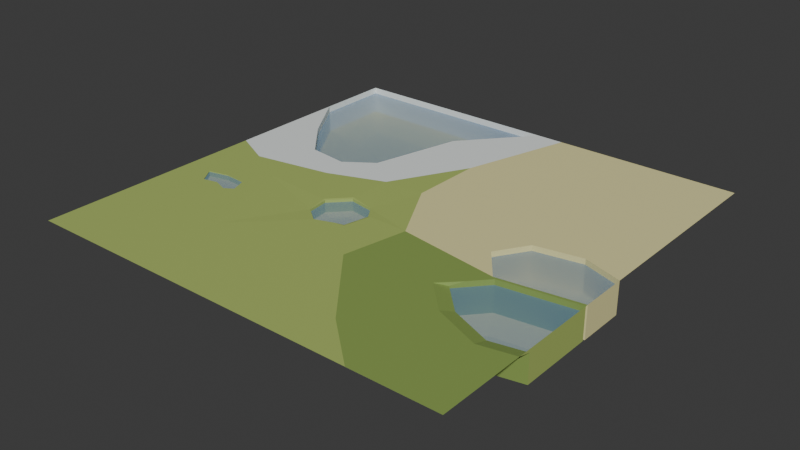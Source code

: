 # Source: Plane.blend  (saved by Blender 5.0.119; exported with 4.5.12 LTS)
import bpy
from mathutils import Matrix  # noqa: F401  (used for matrix-valued properties, if any)

bpy.ops.wm.read_factory_settings(use_empty=True)
scene = bpy.context.scene
scene.name = 'Scene'

# ---- collections
col_collection = bpy.data.collections.new('Collection'); scene.collection.children.link(col_collection)

# ---- materials (node trees are filled in below, after node groups)
mat_grass = bpy.data.materials.new('Grass')
mat_snow = bpy.data.materials.new('Snow')
mat_desert = bpy.data.materials.new('Desert')
mat_jungle = bpy.data.materials.new('Jungle')
mat_water = bpy.data.materials.new('Water')
mat_dirt = bpy.data.materials.new('Dirt')

# ---- material node trees
mat_grass.use_nodes = True; mat_grass.node_tree.nodes.clear()
_N = mat_grass.node_tree.nodes; _L = mat_grass.node_tree.links
n0 = _N.new('ShaderNodeBsdfPrincipled'); n0.name = 'Principled BSDF'; n0.location = (-200, 100)
n0.inputs[0].default_value = (0.402, 0.5089, 0.1384, 1.0)
n1 = _N.new('ShaderNodeOutputMaterial'); n1.name = 'Material Output'; n1.location = (200, 100)
_L.new(n0.outputs[0], n1.inputs[0])
n1.is_active_output = True
mat_snow.use_nodes = True; mat_snow.node_tree.nodes.clear()
_N = mat_snow.node_tree.nodes; _L = mat_snow.node_tree.links
n0 = _N.new('ShaderNodeBsdfPrincipled'); n0.name = 'Principled BSDF'; n0.location = (-200, 100)
n0.inputs[0].default_value = (0.8308, 0.8714, 0.855, 1.0)
n1 = _N.new('ShaderNodeOutputMaterial'); n1.name = 'Material Output'; n1.location = (200, 100)
_L.new(n0.outputs[0], n1.inputs[0])
n1.is_active_output = True
mat_desert.use_nodes = True; mat_desert.node_tree.nodes.clear()
_N = mat_desert.node_tree.nodes; _L = mat_desert.node_tree.links
n0 = _N.new('ShaderNodeBsdfPrincipled'); n0.name = 'Principled BSDF'; n0.location = (-200, 100)
n0.inputs[0].default_value = (0.7913, 0.7379, 0.3564, 1.0)
n1 = _N.new('ShaderNodeOutputMaterial'); n1.name = 'Material Output'; n1.location = (200, 100)
_L.new(n0.outputs[0], n1.inputs[0])
n1.is_active_output = True
mat_jungle.use_nodes = True; mat_jungle.node_tree.nodes.clear()
_N = mat_jungle.node_tree.nodes; _L = mat_jungle.node_tree.links
n0 = _N.new('ShaderNodeBsdfPrincipled'); n0.name = 'Principled BSDF'; n0.location = (-200, 100)
n0.inputs[0].default_value = (0.2542, 0.3663, 0.09084, 1.0)
n1 = _N.new('ShaderNodeOutputMaterial'); n1.name = 'Material Output'; n1.location = (200, 100)
_L.new(n0.outputs[0], n1.inputs[0])
n1.is_active_output = True
mat_water.use_nodes = True; mat_water.node_tree.nodes.clear()
_N = mat_water.node_tree.nodes; _L = mat_water.node_tree.links
n0 = _N.new('ShaderNodeBsdfPrincipled'); n0.name = 'Principled BSDF'; n0.location = (-200, 100)
n0.inputs[0].default_value = (0.162, 0.3467, 0.624, 1.0)
n0.inputs[4].default_value = 0.4846
n1 = _N.new('ShaderNodeOutputMaterial'); n1.name = 'Material Output'; n1.location = (200, 100)
_L.new(n0.outputs[0], n1.inputs[0])
n1.is_active_output = True
mat_dirt.use_nodes = True; mat_dirt.node_tree.nodes.clear()
_N = mat_dirt.node_tree.nodes; _L = mat_dirt.node_tree.links
n0 = _N.new('ShaderNodeBsdfPrincipled'); n0.name = 'Principled BSDF'; n0.location = (-200, 100)
n0.inputs[0].default_value = (0.7913, 0.7379, 0.3564, 1.0)
n1 = _N.new('ShaderNodeOutputMaterial'); n1.name = 'Material Output'; n1.location = (200, 100)
_L.new(n0.outputs[0], n1.inputs[0])
n1.is_active_output = True

# ---- world
world_world = bpy.data.worlds.new('World'); scene.world = world_world
world_world.use_nodes = True; world_world.node_tree.nodes.clear()
_N = world_world.node_tree.nodes; _L = world_world.node_tree.links
n0 = _N.new('ShaderNodeOutputWorld'); n0.name = 'World Output'; n0.location = (200, 100)
n1 = _N.new('ShaderNodeBackground'); n1.name = 'Background'; n1.location = (-200, 100)
n1.inputs[0].default_value = (0.05088, 0.05088, 0.05088, 1.0)
_L.new(n1.outputs[0], n0.inputs[0])
n0.is_active_output = True
world_world.color = (0.05088, 0.05088, 0.05088)
world_world.sun_shadow_jitter_overblur = 0.0

# ---- meshes
me_cube_001 = bpy.data.meshes.new('Cube.001')
me_cube_001.from_pydata([(-10.24, -0.1415, 0.3072), (-12.5, -12.5, 0.3072), (-10.5, 4.941, 0.3072), (-12.5, 12.5, 0.3072), (12.5, -12.5, 0.3072), (-12.5, 8.091, 0.3072), (12.5, 12.5, 0.3072), (1.786, 12.5, 0.3072), (-12.5, 0.9623, 0.3072), (-5.746, 0.6336, 0.3072), (-0.09321, 6.176, 0.3072), (-9.124, -12.5, 0.3072), (-5.837, -7.264, 0.3072), (-7.78, -1.513, 0.3072), (12.5, -2.224, 0.3072), (-0.1431, 1.946, 0.3072), (7.886, -2.864, 0.3072), (1.964, -1.945, 0.3072), (1.245, -5.666, 0.3072), (4.832, -10.09, 0.3072), (7.553, -12.49, 0.3072), (-2.497, 1.832, 0.3072), (-9.155, 0.04507, 0.3072), (0.1802, 12.5, 0.3072), (-8.477, 2.556, 0.3072), (-4.494, 3.407, 0.3072), (-3.152, 8.616, 0.3072), (-3.152, 8.616, -1.208), (-10.5, 4.941, -1.208), (-12.5, 12.5, -1.208), (0.1802, 12.5, -1.208), (-8.477, 2.556, -1.208), (-12.5, 8.091, -1.208), (-4.494, 3.407, -1.208), (-9.447, -4.003, 0.3072), (-9.668, -3.016, 0.3072), (-8.431, -3.099, 0.3072), (-8.13, -3.982, 0.3072), (-8.632, -4.303, 0.3072), (-9.447, -4.003, -0.9864), (-9.668, -3.016, -0.9864), (-8.431, -3.099, -0.9864), (-8.13, -3.982, -0.9864), (-8.632, -4.303, -0.9864), (-8.13, -3.982, 0.1093), (-8.632, -4.303, 0.1093), (-9.668, -3.016, 0.1093), (-8.431, -3.099, 0.1093), (-9.447, -4.003, 0.1093), (-10.29, -4.195, 0.1093), (-10.29, -4.195, 0.3072), (-10.29, -4.195, -0.9864), (-10.86, -3.3, 0.3072), (-10.86, -3.3, 0.1093), (-10.86, -3.3, -0.9864), (-2.415, -3.875, 0.3072), (-2.415, -3.875, -0.3855), (-3.361, -3.14, -0.3855), (-0.532, -1.889, -0.3855), (-0.8563, -3.327, -0.3855), (-3.498, -1.89, -0.3855), (-2.5, -0.8471, -0.3855), (-1.032, -1.102, -0.3855), (-3.361, -3.14, -2.61), (-2.92, -2.894, -3.075), (-3.012, -2.055, -3.075), (-3.498, -1.89, -2.61), (-2.335, -1.347, -3.075), (-2.5, -0.8471, -2.61), (-1.314, -1.525, -3.075), (-1.032, -1.102, -2.61), (-0.532, -1.889, -2.61), (-1.028, -1.975, -3.075), (-1.253, -2.974, -3.075), (-0.8563, -3.327, -2.61), (-2.33, -3.353, -3.075), (-2.415, -3.875, -2.61), (-3.361, -3.14, 0.1851), (-3.498, -1.89, 0.1851), (-3.625, -1.847, 0.3072), (-2.5, -0.8471, 0.1851), (-2.543, -0.7157, 0.3072), (-1.032, -1.102, 0.1851), (-0.7156, -3.258, 0.3072), (-0.8563, -3.327, 0.1851), (-1.346, -3.499, 0.3072), (-0.7747, -3.418, 0.3072), (-0.4018, -1.866, 0.3072), (-0.532, -1.889, 0.1851), (-3.761, 10.69, -8.096), (0.1802, 12.5, -6.285), (-3.152, 8.616, -6.285), (-4.801, 9.476, -8.096), (-10.5, 4.941, -6.285), (-9.04, 6.018, -8.096), (-7.797, 4.554, -8.096), (-8.477, 2.556, -6.285), (-10.69, 8.617, -8.096), (-12.5, 8.091, -6.285), (-12.5, 12.5, -6.285), (-10.69, 10.69, -8.096), (-5.968, 4.945, -8.096), (-4.494, 3.407, -6.285), (-6.148, 2.252, 0.3072), (-6.148, 2.252, -1.208), (-6.148, 2.252, -6.285), (12.5, 0.524, 0.3072), (6.424, -0.9553, 0.3072), (7.561, 0.8301, 0.3072), (10.25, 1.295, 0.3072), (12.5, 0.524, -7.01), (11.41, -0.2521, -8.096), (12.5, -2.224, -7.01), (11.41, -1.278, -8.096), (8.364, -1.701, -8.096), (7.886, -2.864, -7.01), (6.424, -0.9553, -7.01), (7.748, -0.8979, -8.096), (8.219, -0.1583, -8.096), (7.561, 0.8301, -7.01), (10.16, 0.1773, -8.096), (10.25, 1.295, -7.01), (12.5, -2.224, -0.933), (12.5, 0.524, -0.933), (10.25, 1.295, -0.933), (7.886, -2.864, -0.933), (6.424, -0.9553, -0.933), (7.561, 0.8301, -0.933), (12.5, -2.385, 0.3072), (8.076, -2.983, 0.3072), (6.681, -4.556, -0.933), (8.076, -2.983, -0.933), (12.5, -2.385, -0.933), (12.5, -6.722, -0.933), (10.6, -7.112, -0.933), (8.227, -6.129, -0.933), (8.227, -6.129, -6.863), (9.014, -4.96, -8.244), (8.57, -4.508, -8.244), (6.681, -4.556, -6.863), (10.6, -7.112, -6.863), (10.74, -5.674, -8.244), (12.5, -6.722, -6.863), (11.12, -5.596, -8.244), (12.5, -2.385, -6.863), (11.12, -3.966, -8.244), (8.769, -4.283, -8.244), (8.076, -2.983, -6.863), (2.989, -7.816, 0.3072), (12.5, -6.722, -0.4245), (12.5, -7.469, 0.3072), (12.5, -5.991, 0.3072), (6.132, -5.041, 0.3072), (6.681, -4.556, -0.4245), (7.166, -4.009, 0.3072), (7.809, -6.748, 0.3072), (8.227, -6.129, -0.4245), (10.53, -7.874, 0.3072), (10.6, -7.112, -0.4245)], [], [(6, 7, 10, 15, 17, 16, 107, 108, 109, 106), (22, 0, 8, 1, 34, 50, 52, 35, 36, 37, 12, 13, 9), (0, 22, 9, 21, 10, 7, 23, 26, 25, 103, 24, 2, 5, 8), (28, 2, 24, 31), (26, 23, 30, 27), (3, 5, 32, 29), (103, 25, 33, 104), (5, 2, 28, 32), (25, 26, 27, 33), (23, 3, 29, 30), (32, 28, 31, 104, 33, 27, 30, 29), (12, 37, 38, 34, 1, 11), (45, 44, 42, 43), (43, 42, 41, 40, 54, 51, 39), (47, 46, 40, 41), (48, 45, 43, 39), (44, 47, 41, 42), (53, 49, 51, 54), (52, 50, 49, 53), (37, 36, 47, 44), (34, 38, 45, 48), (36, 35, 46, 47), (38, 37, 44, 45), (48, 45, 44, 47, 46, 53, 49), (46, 53, 54, 40), (49, 50, 34, 48), (51, 49, 48, 39), (35, 52, 53, 46), (57, 56, 59, 58, 62, 61, 60), (64, 65, 66, 63), (65, 67, 68, 66), (67, 69, 70, 68), (72, 73, 74, 71), (73, 75, 76, 74), (75, 64, 63, 76), (69, 72, 71, 70), (60, 57, 63, 66), (69, 67, 65, 64, 75, 73, 72), (57, 56, 76, 63), (61, 60, 66, 68), (62, 61, 68, 70), (58, 62, 70, 71), (59, 58, 71, 74), (56, 59, 74, 76), (84, 85, 86), (77, 78, 79), (78, 80, 81, 79), (80, 82, 81), (88, 84, 83, 87), (82, 88, 87), (79, 81, 82, 87, 83, 17, 15, 10, 21, 9, 13, 12, 77), (77, 55, 56, 57), (78, 77, 57, 60), (4, 20, 19, 148, 18, 86, 85, 55, 77, 12, 11), (80, 78, 60, 61), (82, 80, 61, 62), (88, 82, 62, 58), (55, 85, 84, 59, 56), (83, 86, 18, 17), (84, 88, 58, 59), (83, 84, 86), (100, 89, 90, 99), (92, 101, 102, 91), (94, 97, 98, 93), (101, 95, 96, 105, 102), (97, 100, 99, 98), (89, 92, 91, 90), (93, 96, 95, 94), (27, 30, 90, 91), (30, 29, 99, 90), (89, 100, 97, 94, 95, 101, 92), (33, 27, 91, 102), (32, 28, 93, 98), (93, 28, 31, 96), (104, 33, 102, 105), (29, 32, 98, 99), (31, 104, 105, 96), (24, 103, 104, 31), (117, 118, 119, 116), (115, 112, 113, 114), (111, 113, 112, 110), (118, 120, 121, 119), (120, 111, 110, 121), (114, 117, 116, 115), (122, 123, 110, 112), (111, 120, 118, 117, 114, 113), (123, 124, 121, 110), (115, 125, 122, 112), (126, 125, 115, 116), (127, 126, 116, 119), (124, 127, 119, 121), (109, 108, 127, 124), (108, 107, 126, 127), (107, 16, 125, 126), (16, 14, 122, 125), (106, 109, 124, 123), (14, 106, 123, 122), (127, 126, 125, 122, 123, 124), (16, 129, 128, 14), (128, 129, 131, 132), (135, 134, 133, 132, 131, 130), (137, 138, 139, 136), (136, 140, 141, 137), (140, 142, 143, 141), (145, 143, 142, 144), (138, 146, 147, 139), (146, 145, 144, 147), (130, 135, 136, 139), (143, 145, 146, 138, 137, 141), (135, 134, 140, 136), (131, 130, 139, 147), (134, 133, 142, 140), (133, 132, 144, 142), (132, 131, 147, 144), (149, 150, 151), (152, 153, 154), (156, 153, 152, 155), (155, 157, 158, 156), (157, 150, 149, 158), (155, 152, 148, 19, 20, 4, 150, 157), (149, 151, 128, 132, 133), (158, 149, 133, 134), (153, 156, 135, 130), (148, 152, 154, 129, 16, 17, 18), (129, 154, 153, 130, 131), (156, 158, 134, 135)])
me_cube_001.polygons.foreach_set('material_index', [2, 0, 1, 1, 1, 1, 1, 1, 1, 1, 4, 0, 0, 5, 0, 0, 0, 0, 0, 0, 0, 0, 0, 4, 0, 0, 0, 0, 4, 5, 5, 5, 5, 5, 5, 5, 0, 5, 0, 0, 0, 0, 0, 0, 0, 0, 0, 0, 0, 0, 0, 0, 0, 0, 0, 0, 0, 0, 0, 0, 0, 5, 5, 5, 5, 5, 5, 5, 1, 1, 5, 1, 1, 1, 1, 1, 1, 1, 5, 5, 5, 5, 5, 5, 2, 5, 2, 2, 2, 2, 2, 2, 2, 2, 2, 2, 2, 4, 3, 3, 4, 5, 5, 5, 5, 5, 5, 3, 5, 3, 3, 3, 0, 3, 0, 3, 3, 3, 3, 3, 0, 3, 3, 3, 3, 3])
_uv = me_cube_001.uv_layers.new(name='UVMap')
_uv.uv.foreach_set('vector', [0.625, 0.5, 0.7321, 0.5, 0.7509, 0.5632, 0.7368, 0.5947, 0.7266, 0.6546, 0.6542, 0.6113, 0.7007, 0.6194, 0.6866, 0.6007, 0.6531, 0.5958, 0.625, 0.6198, 0.8368, 0.5942, 0.8462, 0.5865, 0.875, 0.6154, 0.875, 0.75, 0.862, 0.6975, 0.8618, 0.6949, 0.8617, 0.6935, 0.8616, 0.692, 0.8561, 0.6902, 0.8532, 0.6957, 0.8084, 0.6976, 0.8278, 0.6401, 0.8075, 0.6187, 0.8462, 0.5865, 0.8368, 0.5942, 0.8075, 0.6187, 0.7792, 0.591, 0.7509, 0.5632, 0.7321, 0.5, 0.7665, 0.5, 0.7815, 0.5371, 0.8068, 0.5547, 0.8203, 0.5608, 0.8338, 0.567, 0.8545, 0.5719, 0.875, 0.5441, 0.875, 0.6154, 0.8545, 0.5719, 0.8545, 0.5719, 0.8338, 0.567, 0.8338, 0.567, 0.7815, 0.5371, 0.7665, 0.5, 0.7665, 0.5, 0.7815, 0.5371, 0.0, 0.0, 0.0, 0.0, 0.0, 0.0, 0.0, 0.0, 0.8203, 0.5608, 0.8068, 0.5547, 0.8068, 0.5547, 0.8203, 0.5608, 0.875, 0.5441, 0.8545, 0.5719, 0.8545, 0.5719, 0.875, 0.5441, 0.8068, 0.5547, 0.7815, 0.5371, 0.7815, 0.5371, 0.8068, 0.5547, 0.0, 0.0, 0.0, 0.0, 0.0, 0.0, 0.0, 0.0, 0.0, 0.0, 0.0, 0.0, 0.0, 0.0, 0.0, 0.0, 0.0, 0.0, 0.0, 0.0, 0.0, 0.0, 0.0, 0.0, 0.8084, 0.6976, 0.8532, 0.6957, 0.8582, 0.6992, 0.862, 0.6975, 0.875, 0.75, 0.8412, 0.75, 0.8582, 0.6992, 0.8532, 0.6957, 0.8532, 0.6957, 0.8582, 0.6992, 0.8582, 0.6992, 0.8532, 0.6957, 0.8561, 0.6902, 0.8616, 0.692, 0.8617, 0.6935, 0.8618, 0.6949, 0.862, 0.6975, 0.8561, 0.6902, 0.8616, 0.692, 0.8616, 0.692, 0.8561, 0.6902, 0.862, 0.6975, 0.8582, 0.6992, 0.8582, 0.6992, 0.862, 0.6975, 0.8532, 0.6957, 0.8561, 0.6902, 0.8561, 0.6902, 0.8532, 0.6957, 0.8617, 0.6935, 0.8618, 0.6949, 0.8618, 0.6949, 0.8617, 0.6935, 0.8617, 0.6935, 0.8618, 0.6949, 0.8618, 0.6949, 0.8617, 0.6935, 0.8532, 0.6957, 0.8561, 0.6902, 0.8561, 0.6902, 0.8532, 0.6957, 0.862, 0.6975, 0.8582, 0.6992, 0.8582, 0.6992, 0.862, 0.6975, 0.8561, 0.6902, 0.8616, 0.692, 0.8616, 0.692, 0.8561, 0.6902, 0.8582, 0.6992, 0.8532, 0.6957, 0.8532, 0.6957, 0.8582, 0.6992, 0.0, 0.0, 0.0, 0.0, 0.0, 0.0, 0.0, 0.0, 0.0, 0.0, 0.0, 0.0, 0.0, 0.0, 0.8616, 0.692, 0.8617, 0.6935, 0.8617, 0.6935, 0.8616, 0.692, 0.8618, 0.6949, 0.8618, 0.6949, 0.862, 0.6975, 0.862, 0.6975, 0.8618, 0.6949, 0.8618, 0.6949, 0.862, 0.6975, 0.862, 0.6975, 0.8616, 0.692, 0.8617, 0.6935, 0.8617, 0.6935, 0.8616, 0.692, 0.0, 0.0, 0.0, 0.0, 0.0, 0.0, 0.0, 0.0, 0.0, 0.0, 0.0, 0.0, 0.0, 0.0, 0.7692, 0.6453, 0.7735, 0.6363, 0.779, 0.6363, 0.7727, 0.6493, 0.7735, 0.6363, 0.7693, 0.6258, 0.7732, 0.6203, 0.779, 0.6363, 0.7693, 0.6258, 0.7579, 0.6252, 0.7552, 0.6191, 0.7732, 0.6203, 0.7545, 0.6303, 0.7527, 0.6398, 0.7474, 0.6409, 0.7513, 0.63, 0.7527, 0.6398, 0.7615, 0.6484, 0.76, 0.655, 0.7474, 0.6409, 0.7615, 0.6484, 0.7692, 0.6453, 0.7727, 0.6493, 0.76, 0.655, 0.7579, 0.6252, 0.7545, 0.6303, 0.7513, 0.63, 0.7552, 0.6191, 0.779, 0.6363, 0.7727, 0.6493, 0.7727, 0.6493, 0.779, 0.6363, 0.7579, 0.6252, 0.7693, 0.6258, 0.7735, 0.6363, 0.7692, 0.6453, 0.7615, 0.6484, 0.7527, 0.6398, 0.7545, 0.6303, 0.7727, 0.6493, 0.76, 0.655, 0.76, 0.655, 0.7727, 0.6493, 0.7732, 0.6203, 0.779, 0.6363, 0.779, 0.6363, 0.7732, 0.6203, 0.7552, 0.6191, 0.7732, 0.6203, 0.7732, 0.6203, 0.7552, 0.6191, 0.7513, 0.63, 0.7552, 0.6191, 0.7552, 0.6191, 0.7513, 0.63, 0.7474, 0.6409, 0.7513, 0.63, 0.7513, 0.63, 0.7474, 0.6409, 0.76, 0.655, 0.7474, 0.6409, 0.7474, 0.6409, 0.76, 0.655, 0.7474, 0.6409, 0.7514, 0.6453, 0.7461, 0.6426, 0.7727, 0.6493, 0.779, 0.6363, 0.7806, 0.6366, 0.779, 0.6363, 0.7732, 0.6203, 0.7734, 0.6202, 0.7806, 0.6366, 0.7732, 0.6203, 0.7552, 0.6191, 0.7734, 0.6202, 0.7513, 0.63, 0.7474, 0.6409, 0.7464, 0.6415, 0.7492, 0.6314, 0.7552, 0.6191, 0.7513, 0.63, 0.7492, 0.6314, 0.7806, 0.6366, 0.7734, 0.6202, 0.7552, 0.6191, 0.7492, 0.6314, 0.7464, 0.6415, 0.7266, 0.6546, 0.7368, 0.5947, 0.7509, 0.5632, 0.7792, 0.591, 0.8075, 0.6187, 0.8278, 0.6401, 0.8084, 0.6976, 0.7727, 0.6493, 0.7727, 0.6493, 0.76, 0.655, 0.76, 0.655, 0.7727, 0.6493, 0.779, 0.6363, 0.7727, 0.6493, 0.7727, 0.6493, 0.779, 0.6363, 0.625, 0.75, 0.667, 0.7199, 0.6807, 0.6906, 0.6981, 0.6883, 0.7147, 0.6862, 0.7461, 0.6426, 0.7514, 0.6453, 0.76, 0.655, 0.7727, 0.6493, 0.8084, 0.6976, 0.8412, 0.75, 0.7732, 0.6203, 0.779, 0.6363, 0.779, 0.6363, 0.7732, 0.6203, 0.7552, 0.6191, 0.7732, 0.6203, 0.7732, 0.6203, 0.7552, 0.6191, 0.7513, 0.63, 0.7552, 0.6191, 0.7552, 0.6191, 0.7513, 0.63, 0.76, 0.655, 0.7514, 0.6453, 0.7474, 0.6409, 0.7474, 0.6409, 0.76, 0.655, 0.7464, 0.6415, 0.7461, 0.6426, 0.7147, 0.6862, 0.7266, 0.6546, 0.7474, 0.6409, 0.7513, 0.63, 0.7513, 0.63, 0.7474, 0.6409, 0.7464, 0.6415, 0.7474, 0.6409, 0.7461, 0.6426, 0.3592, 0.2309, 0.6462, 0.4303, 0.7665, 0.5, 0.0, 0.0, 0.6576, 0.4417, 0.7716, 0.5254, 0.8068, 0.5547, 0.7815, 0.5371, 0.7642, 0.5092, 0.6493, 0.4163, 0.875, 0.5441, 0.8545, 0.5719, 0.7716, 0.5254, 0.7859, 0.5316, 0.8338, 0.567, 0.8203, 0.5608, 0.8068, 0.5547, 0.6493, 0.4163, 0.3592, 0.2309, 0.0, 0.0, 0.875, 0.5441, 0.6462, 0.4303, 0.6576, 0.4417, 0.7815, 0.5371, 0.7665, 0.5, 0.8545, 0.5719, 0.8338, 0.567, 0.7859, 0.5316, 0.7642, 0.5092, 0.7815, 0.5371, 0.7665, 0.5, 0.7665, 0.5, 0.7815, 0.5371, 0.0, 0.0, 0.0, 0.0, 0.0, 0.0, 0.0, 0.0, 0.6462, 0.4303, 0.3592, 0.2309, 0.6493, 0.4163, 0.7642, 0.5092, 0.7859, 0.5316, 0.7716, 0.5254, 0.6576, 0.4417, 0.8068, 0.5547, 0.7815, 0.5371, 0.7815, 0.5371, 0.8068, 0.5547, 0.875, 0.5441, 0.8545, 0.5719, 0.8545, 0.5719, 0.875, 0.5441, 0.8545, 0.5719, 0.8545, 0.5719, 0.8338, 0.567, 0.8338, 0.567, 0.8203, 0.5608, 0.8068, 0.5547, 0.8068, 0.5547, 0.8203, 0.5608, 0.0, 0.0, 0.0, 0.0, 0.0, 0.0, 0.0, 0.0, 0.8338, 0.567, 0.8203, 0.5608, 0.8203, 0.5608, 0.8338, 0.567, 0.8338, 0.567, 0.8203, 0.5608, 0.8203, 0.5608, 0.8338, 0.567, 0.6775, 0.6134, 0.6746, 0.6088, 0.6866, 0.6007, 0.7007, 0.6194, 0.6542, 0.6113, 0.625, 0.6472, 0.635, 0.6302, 0.6622, 0.6152, 0.6366, 0.6205, 0.635, 0.6302, 0.625, 0.6472, 0.625, 0.6198, 0.6746, 0.6088, 0.6515, 0.6093, 0.6531, 0.5958, 0.6866, 0.6007, 0.6515, 0.6093, 0.6366, 0.6205, 0.625, 0.6198, 0.6531, 0.5958, 0.6622, 0.6152, 0.6775, 0.6134, 0.7007, 0.6194, 0.6542, 0.6113, 0.0, 0.0, 0.0, 0.0, 0.0, 0.0, 0.0, 0.0, 0.6366, 0.6205, 0.6515, 0.6093, 0.6746, 0.6088, 0.6775, 0.6134, 0.6622, 0.6152, 0.635, 0.6302, 0.625, 0.6198, 0.6531, 0.5958, 0.6531, 0.5958, 0.625, 0.6198, 0.0, 0.0, 0.0, 0.0, 0.0, 0.0, 0.0, 0.0, 0.7007, 0.6194, 0.6542, 0.6113, 0.6542, 0.6113, 0.7007, 0.6194, 0.6866, 0.6007, 0.7007, 0.6194, 0.7007, 0.6194, 0.6866, 0.6007, 0.6531, 0.5958, 0.6866, 0.6007, 0.6866, 0.6007, 0.6531, 0.5958, 0.6531, 0.5958, 0.6866, 0.6007, 0.6866, 0.6007, 0.6531, 0.5958, 0.6866, 0.6007, 0.7007, 0.6194, 0.7007, 0.6194, 0.6866, 0.6007, 0.7007, 0.6194, 0.6542, 0.6113, 0.6542, 0.6113, 0.7007, 0.6194, 0.6542, 0.6113, 0.625, 0.6472, 0.625, 0.6472, 0.6542, 0.6113, 0.625, 0.6198, 0.6531, 0.5958, 0.6531, 0.5958, 0.625, 0.6198, 0.0, 0.0, 0.0, 0.0, 0.0, 0.0, 0.0, 0.0, 0.0, 0.0, 0.0, 0.0, 0.0, 0.0, 0.0, 0.0, 0.0, 0.0, 0.0, 0.0, 0.6542, 0.6113, 0.6531, 0.6156, 0.625, 0.6489, 0.625, 0.6472, 0.625, 0.6489, 0.6531, 0.6156, 0.6531, 0.6156, 0.625, 0.6489, 0.0, 0.0, 0.0, 0.0, 0.0, 0.0, 0.0, 0.0, 0.0, 0.0, 0.0, 0.0, 0.6464, 0.6514, 0.6484, 0.6435, 0.6538, 0.639, 0.6545, 0.6624, 0.6545, 0.6624, 0.6357, 0.6785, 0.6357, 0.6684, 0.6464, 0.6514, 0.6357, 0.6785, 0.625, 0.6922, 0.6334, 0.6703, 0.6357, 0.6684, 0.6335, 0.6539, 0.6334, 0.6703, 0.625, 0.6922, 0.625, 0.6489, 0.6484, 0.6435, 0.6474, 0.6413, 0.6531, 0.6156, 0.6538, 0.639, 0.6474, 0.6413, 0.6335, 0.6539, 0.625, 0.6489, 0.6531, 0.6156, 0.6538, 0.639, 0.6545, 0.6624, 0.6545, 0.6624, 0.6538, 0.639, 0.6334, 0.6703, 0.6335, 0.6539, 0.6474, 0.6413, 0.6484, 0.6435, 0.6464, 0.6514, 0.6357, 0.6684, 0.6545, 0.6624, 0.6357, 0.6785, 0.6357, 0.6785, 0.6545, 0.6624, 0.6531, 0.6156, 0.6538, 0.639, 0.6538, 0.639, 0.6531, 0.6156, 0.6357, 0.6785, 0.625, 0.6922, 0.625, 0.6922, 0.6357, 0.6785, 0.0, 0.0, 0.0, 0.0, 0.0, 0.0, 0.0, 0.0, 0.625, 0.6489, 0.6531, 0.6156, 0.6531, 0.6156, 0.625, 0.6489, 0.0, 0.0, 0.0, 0.0, 0.0, 0.0, 0.6604, 0.6463, 0.6538, 0.639, 0.6536, 0.6308, 0.6545, 0.6624, 0.6538, 0.639, 0.6604, 0.6463, 0.6562, 0.669, 0.6562, 0.669, 0.6379, 0.6905, 0.6357, 0.6785, 0.6545, 0.6624, 0.6379, 0.6905, 0.625, 0.6997, 0.625, 0.6922, 0.6357, 0.6785, 0.6562, 0.669, 0.6604, 0.6463, 0.6981, 0.6883, 0.6807, 0.6906, 0.667, 0.7199, 0.625, 0.75, 0.625, 0.6997, 0.6379, 0.6905, 0.0, 0.0, 0.0, 0.0, 0.0, 0.0, 0.0, 0.0, 0.0, 0.0, 0.6357, 0.6785, 0.625, 0.6922, 0.625, 0.6922, 0.6357, 0.6785, 0.6538, 0.639, 0.6545, 0.6624, 0.6545, 0.6624, 0.6538, 0.639, 0.6981, 0.6883, 0.6604, 0.6463, 0.6536, 0.6308, 0.6531, 0.6156, 0.6542, 0.6113, 0.7266, 0.6546, 0.7147, 0.6862, 0.6531, 0.6156, 0.6536, 0.6308, 0.6538, 0.639, 0.6538, 0.639, 0.6531, 0.6156, 0.6545, 0.6624, 0.6357, 0.6785, 0.6357, 0.6785, 0.6545, 0.6624])
me_cube_001.materials.append(mat_grass)
me_cube_001.materials.append(mat_snow)
me_cube_001.materials.append(mat_desert)
me_cube_001.materials.append(mat_jungle)
me_cube_001.materials.append(mat_water)
me_cube_001.materials.append(mat_dirt)
me_cube_001.update()

# ---- objects
ob_cube = bpy.data.objects.new('Cube', me_cube_001)

# ---- transforms, parenting, visibility, modifiers, constraints
ob_cube.location = (0.0, 0.0, 0.0)
ob_cube.scale = (4.0, 4.0, 1.0)
_m = ob_cube.modifiers.new('Triangulate', 'TRIANGULATE')

# ---- collection membership
col_collection.objects.link(ob_cube)

# ---- scene / render settings (as saved in the file)
scene.frame_start = 1; scene.frame_end = 250; scene.frame_set(0)
scene.render.engine = 'BLENDER_EEVEE_NEXT'
scene.render.bake_bias = 0.0
scene.render.bake_samples = 0
scene.cycles.sampling_pattern = 'TABULATED_SOBOL'
scene.eevee.use_volume_custom_range = False
bpy.context.view_layer.update()

# ---- added for rendering (the .blend has no active camera and no usable light): camera, sun
cam_auto = bpy.data.cameras.new('AutoCamera')
cam_auto.lens = 50.0
cam_auto.sensor_width = 36.0
cam_auto.clip_end = 2300.54
ob_auto_camera = bpy.data.objects.new('AutoCamera', cam_auto)
scene.collection.objects.link(ob_auto_camera)
ob_auto_camera.location = (131.085, -157.303, 100.9)
ob_auto_camera.rotation_euler = (1.09748, -7.21219e-08, 0.694738)
scene.camera = ob_auto_camera
light_auto_sun = bpy.data.lights.new('AutoSun', 'SUN')
light_auto_sun.energy = 3.0
light_auto_sun.angle = 0.0523599
ob_auto_sun = bpy.data.objects.new('AutoSun', light_auto_sun)
scene.collection.objects.link(ob_auto_sun)
ob_auto_sun.rotation_euler = (0.872665, 0.174533, 0.523599)
bpy.context.view_layer.update()
